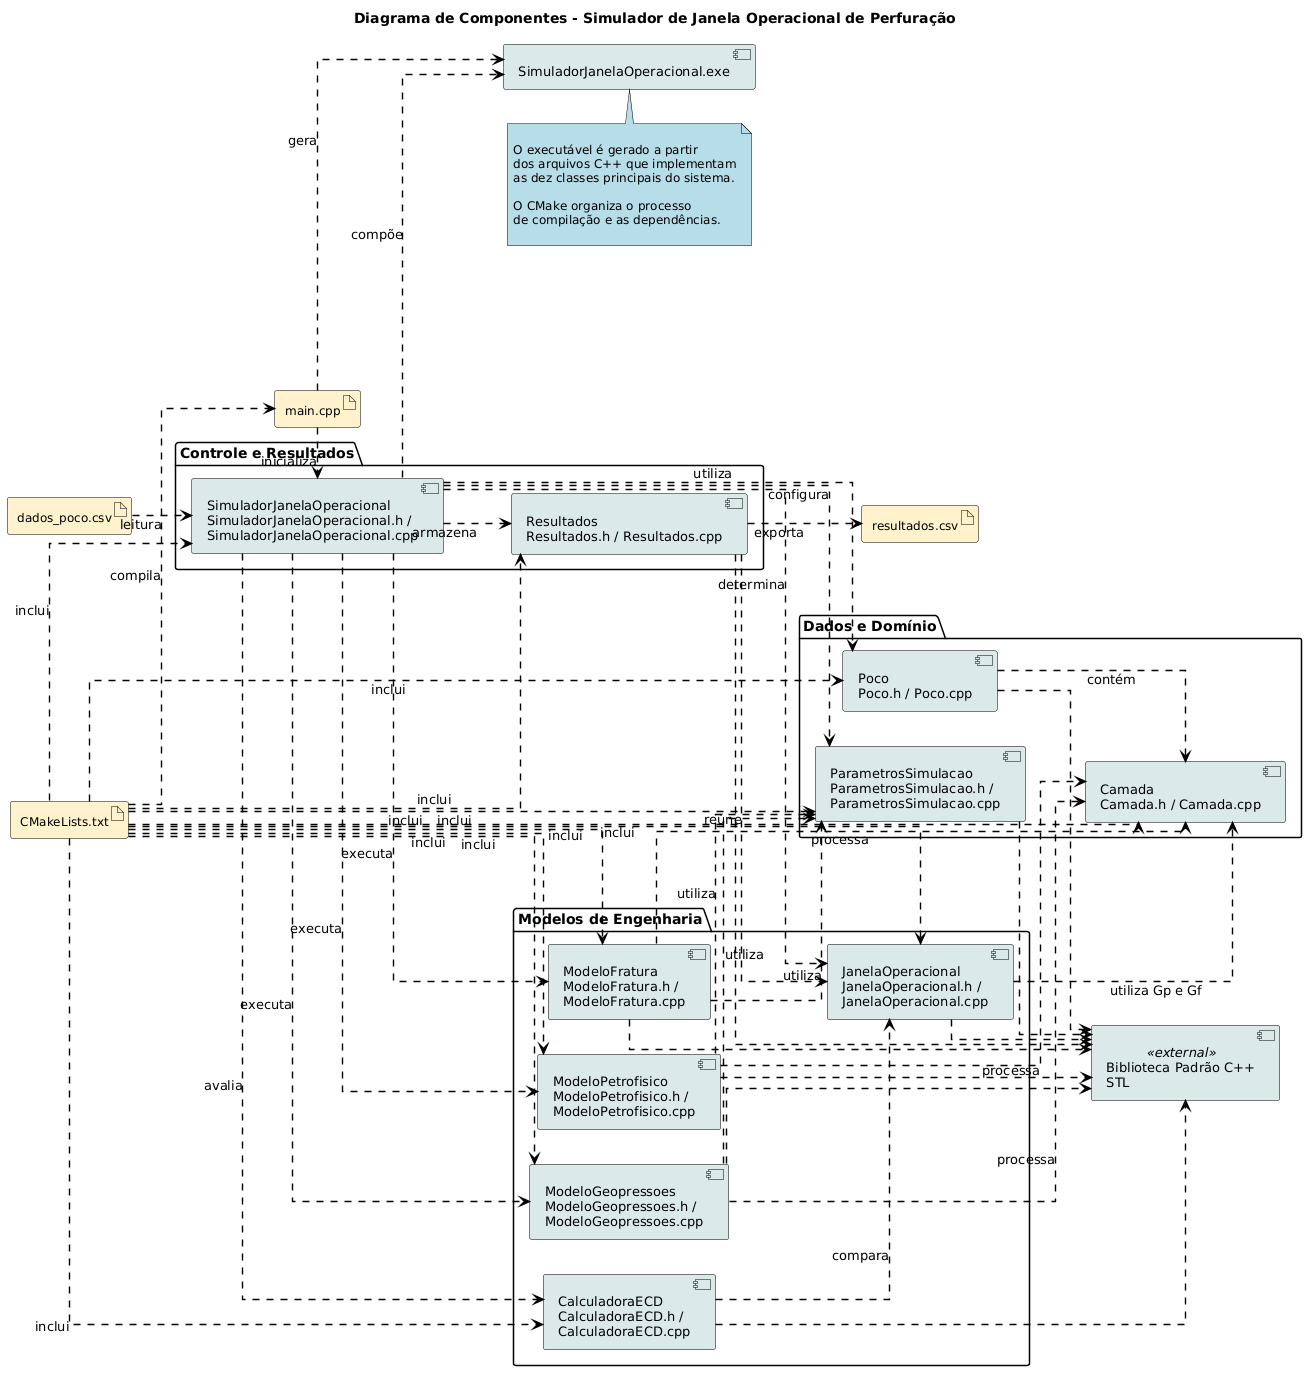

The diagram above was rendered by PlantUML. Its source (embedded in the PNG):
@startuml
title Diagrama de Componentes - Simulador de Janela Operacional de Perfuração

left to right direction

' ==========================================================
' ESTILO
' ==========================================================

skinparam shadowing false
skinparam backgroundColor white
skinparam linetype ortho

skinparam component {
    BackgroundColor #DCE9E9
    BorderColor Black
    FontColor Black
    FontSize 13
}

skinparam artifact {
    BackgroundColor #FFF2CC
    BorderColor Black
    FontColor Black
    FontSize 12
}

skinparam package {
    BackgroundColor #F8F8F8
    BorderColor Black
    FontColor Black
}

skinparam note {
    BackgroundColor #B7DDE8
    BorderColor Black
    FontColor Black
    FontSize 12
}

skinparam ArrowColor Black
skinparam ArrowFontColor Black
skinparam ArrowThickness 1.4


' ==========================================================
' ENTRADA
' ==========================================================

artifact "dados_poco.csv" as DadosEntrada


' ==========================================================
' SUBSISTEMA - DADOS E DOMÍNIO
' ==========================================================

package "Dados e Domínio" {

    component "Poco\nPoco.h / Poco.cpp" as Poco

    component "Camada\nCamada.h / Camada.cpp" as Camada

    component "ParametrosSimulacao\nParametrosSimulacao.h /\nParametrosSimulacao.cpp" as Parametros
}


' ==========================================================
' SUBSISTEMA - MODELOS DE ENGENHARIA
' ==========================================================

package "Modelos de Engenharia" {

    component "ModeloPetrofisico\nModeloPetrofisico.h /\nModeloPetrofisico.cpp" as Petro

    component "ModeloGeopressoes\nModeloGeopressoes.h /\nModeloGeopressoes.cpp" as Geo

    component "ModeloFratura\nModeloFratura.h /\nModeloFratura.cpp" as Fratura

    component "JanelaOperacional\nJanelaOperacional.h /\nJanelaOperacional.cpp" as Janela

    component "CalculadoraECD\nCalculadoraECD.h /\nCalculadoraECD.cpp" as ECD
}


' ==========================================================
' SUBSISTEMA - CONTROLE E RESULTADOS
' ==========================================================

package "Controle e Resultados" {

    component "SimuladorJanelaOperacional\nSimuladorJanelaOperacional.h /\nSimuladorJanelaOperacional.cpp" as Simulador

    component "Resultados\nResultados.h / Resultados.cpp" as Resultados
}


' ==========================================================
' APLICAÇÃO
' ==========================================================

artifact "main.cpp" as Main

component "SimuladorJanelaOperacional.exe" as Executavel

artifact "CMakeLists.txt" as CMake

artifact "resultados.csv" as ArquivoResultados


' ==========================================================
' BIBLIOTECA PADRÃO C++
' ==========================================================

component "Biblioteca Padrão C++\nSTL" as STL <<external>>


' ==========================================================
' DEPENDÊNCIAS - ENTRADA
' ==========================================================

DadosEntrada ..> Simulador : leitura

Simulador ..> Poco : utiliza
Poco ..> Camada : contém
Simulador ..> Parametros : configura


' ==========================================================
' DEPENDÊNCIAS - MODELOS
' ==========================================================

Simulador ..> Petro : executa
Simulador ..> Geo : executa
Simulador ..> Fratura : executa
Simulador ..> Janela : determina
Simulador ..> ECD : avalia

Petro ..> Parametros : utiliza
Petro ..> Camada : processa

Geo ..> Parametros : utiliza
Geo ..> Camada : processa

Fratura ..> Parametros : utiliza
Fratura ..> Camada : processa

Janela ..> Camada : utiliza Gp e Gf

ECD ..> Janela : compara


' ==========================================================
' RESULTADOS
' ==========================================================

Simulador ..> Resultados : armazena

Resultados ..> Janela : reúne

Resultados ..> ArquivoResultados : exporta


' ==========================================================
' BIBLIOTECA C++
' ==========================================================

Poco ..> STL
Parametros ..> STL
Petro ..> STL
Geo ..> STL
Fratura ..> STL
Janela ..> STL
ECD ..> STL
Resultados ..> STL


' ==========================================================
' COMPILAÇÃO E EXECUTÁVEL
' ==========================================================

Main ..> Simulador : inicializa

CMake ..> Main : compila
CMake ..> Simulador : inclui
CMake ..> Poco : inclui
CMake ..> Camada : inclui
CMake ..> Parametros : inclui
CMake ..> Petro : inclui
CMake ..> Geo : inclui
CMake ..> Fratura : inclui
CMake ..> Janela : inclui
CMake ..> ECD : inclui
CMake ..> Resultados : inclui

Main ..> Executavel : gera
Simulador ..> Executavel : compõe


' ==========================================================
' NOTA
' ==========================================================

note bottom of Executavel

O executável é gerado a partir
dos arquivos C++ que implementam
as dez classes principais do sistema.

O CMake organiza o processo
de compilação e as dependências.

end note
@enduml